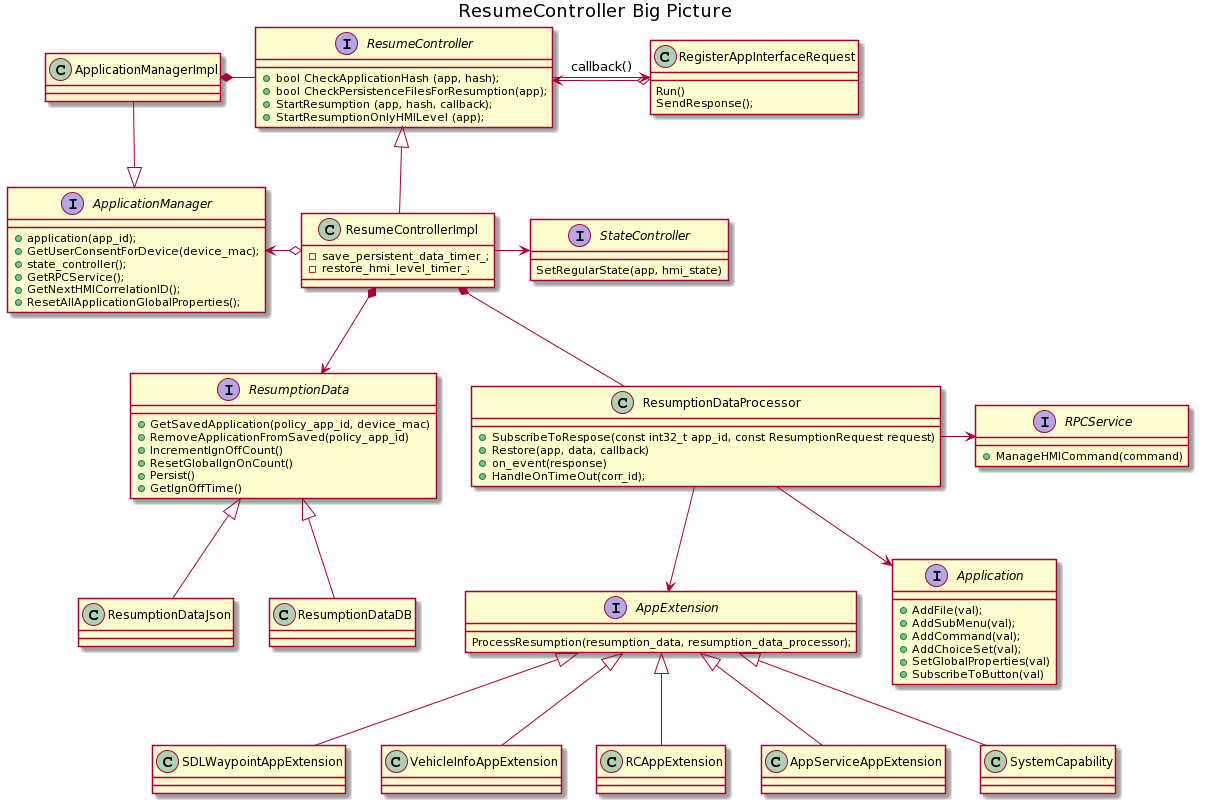

The diagram above was rendered by PlantUML. Its source (embedded in the PNG):
@startuml
title ResumeController Big Picture

interface ApplicationManager {
  + application(app_id);
  + GetUserConsentForDevice(device_mac);
  + state_controller();
  + GetRPCService();
  + GetNextHMICorrelationID();
  + ResetAllApplicationGlobalProperties();
}
class ApplicationManagerImpl
ApplicationManagerImpl -down-|> ApplicationManager

interface ResumeController {
  + bool CheckApplicationHash (app, hash);
  + bool CheckPersistenceFilesForResumption(app);
  + StartResumption (app, hash, callback);
  + StartResumptionOnlyHMILevel (app);
} 

interface ResumptionData {
  + GetSavedApplication(policy_app_id, device_mac)
  + RemoveApplicationFromSaved(policy_app_id)
  + IncrementIgnOffCount()
  + ResetGlobalIgnOnCount()
  + Persist()
  + GetIgnOffTime()
}

class ResumptionDataJson
ResumptionDataJson -up-|> ResumptionData
class ResumptionDataDB
ResumptionDataDB -up-|> ResumptionData

class ResumeControllerImpl {
  - save_persistent_data_timer_;
  - restore_hmi_level_timer_;
}

interface StateController {
  SetRegularState(app, hmi_state)
}

ResumeControllerImpl -right-> StateController

ResumeControllerImpl *--> ResumptionData 

ResumeControllerImpl -up-|> ResumeController
RegisterAppInterfaceRequest o-left-> ResumeController
ResumeController --> RegisterAppInterfaceRequest : callback()

ApplicationManagerImpl *- ResumeController  
ResumeControllerImpl o-left-> ApplicationManager

class RegisterAppInterfaceRequest {
  Run()
  SendResponse();
}



class ResumptionDataProcessor {
  + SubscribeToRespose(const int32_t app_id, const ResumptionRequest request)
  + Restore(app, data, callback)
  + on_event(response)
  + HandleOnTimeOut(corr_id);
}

ResumeControllerImpl *-- ResumptionDataProcessor 

interface AppExtension {
  ProcessResumption(resumption_data, resumption_data_processor);
}

interface Application {
  + AddFile(val);
  + AddSubMenu(val);
  + AddCommand(val);
  + AddChoiceSet(val);
  + SetGlobalProperties(val)
  + SubscribeToButton(val)
}


ResumptionDataProcessor --> AppExtension
ResumptionDataProcessor --> Application

interface RPCService {
  + ManageHMICommand(command)
}

ResumptionDataProcessor -right-> RPCService

SDLWaypointAppExtension -up-|> AppExtension
VehicleInfoAppExtension -up-|> AppExtension
RCAppExtension -up-|> AppExtension
AppServiceAppExtension -up-|> AppExtension
SystemCapability -up-|> AppExtension
@enduml